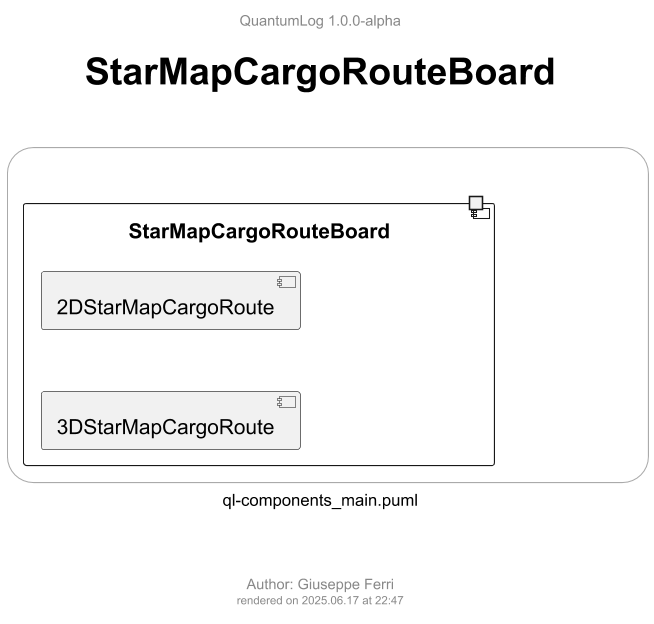

The diagram above was rendered by PlantUML. Its source (embedded in the PNG):
@startuml ql-components_main_starmapcargorouteboard
!$title = "StarMapCargoRouteBoard"
!$author = "Giuseppe Ferri"

!include templates/ql-template-main.iuml

rectangle r <<frame>> {

  component [StarMapCargoRouteBoard] {
    port PStarMapCargoRouteBoardOut

      component [3DStarMapCargoRoute]
      component [2DStarMapCargoRoute]
  }

}

' top to bottom direction
3DStarMapCargoRoute -[hidden]u-> 2DStarMapCargoRoute

@enduml